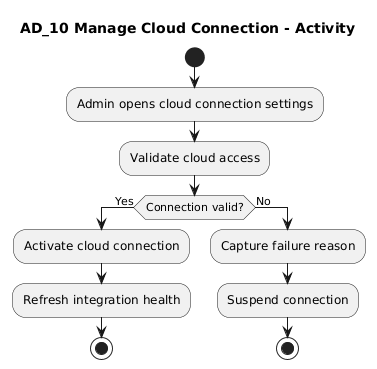

The diagram above was rendered by PlantUML. Its source (embedded in the PNG):
@startuml
title AD_10 Manage Cloud Connection - Activity

start
:Admin opens cloud connection settings;
:Validate cloud access;
if (Connection valid?) then (Yes)
  :Activate cloud connection;
  :Refresh integration health;
  stop
else (No)
  :Capture failure reason;
  :Suspend connection;
  stop
endif
@enduml